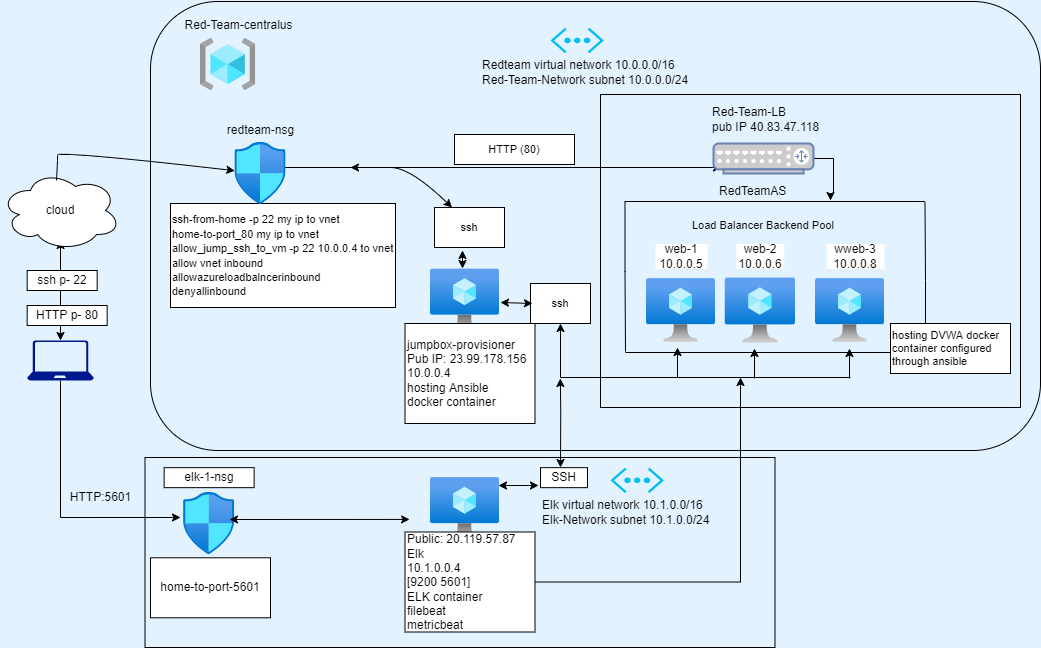

The diagram above was exported from draw.io. Its source (the exported page's mxGraphModel, read from the mxfile embedded in the PNG):
<mxGraphModel dx="974" dy="714" grid="1" gridSize="10" guides="1" tooltips="1" connect="1" arrows="1" fold="1" page="1" pageScale="1" pageWidth="1100" pageHeight="850" background="#E3F2FF" math="0" shadow="0">
  <root>
    <mxCell id="0" />
    <mxCell id="1" parent="0" />
    <mxCell id="ElOlRGGOjkhKZfZuLtPo-31" value="" style="rounded=0;whiteSpace=wrap;html=1;fontSize=11;fillColor=none;" parent="1" vertex="1">
      <mxGeometry x="620" y="177" width="420" height="313" as="geometry" />
    </mxCell>
    <mxCell id="5andRcSs0CXE94eP7Xx5-2" value="" style="rounded=1;whiteSpace=wrap;html=1;fillColor=none;" parent="1" vertex="1">
      <mxGeometry x="170" y="84" width="890" height="449" as="geometry" />
    </mxCell>
    <mxCell id="ElOlRGGOjkhKZfZuLtPo-4" value="" style="endArrow=classic;startArrow=classic;html=1;rounded=0;exitX=0.5;exitY=0;exitDx=0;exitDy=0;exitPerimeter=0;" parent="1" source="p18hvxu0NzeWN04P-Tn5-1" edge="1">
      <mxGeometry width="50" height="50" relative="1" as="geometry">
        <mxPoint x="30" y="373" as="sourcePoint" />
        <mxPoint x="80" y="323" as="targetPoint" />
      </mxGeometry>
    </mxCell>
    <mxCell id="1_-7LugJRo_GhtMqoRUE-9" style="edgeStyle=orthogonalEdgeStyle;rounded=0;orthogonalLoop=1;jettySize=auto;html=1;exitX=0.5;exitY=1;exitDx=0;exitDy=0;exitPerimeter=0;entryX=-0.058;entryY=0.401;entryDx=0;entryDy=0;entryPerimeter=0;" parent="1" source="p18hvxu0NzeWN04P-Tn5-1" target="1_-7LugJRo_GhtMqoRUE-1" edge="1">
      <mxGeometry relative="1" as="geometry">
        <mxPoint x="150" y="600" as="targetPoint" />
        <Array as="points">
          <mxPoint x="80" y="600" />
        </Array>
      </mxGeometry>
    </mxCell>
    <mxCell id="p18hvxu0NzeWN04P-Tn5-1" value="" style="sketch=0;aspect=fixed;pointerEvents=1;shadow=0;dashed=0;html=1;strokeColor=none;labelPosition=center;verticalLabelPosition=bottom;verticalAlign=top;align=center;fillColor=#00188D;shape=mxgraph.azure.laptop" parent="1" vertex="1">
      <mxGeometry x="46.66" y="423" width="66.67" height="40" as="geometry" />
    </mxCell>
    <mxCell id="p18hvxu0NzeWN04P-Tn5-3" value="cloud" style="ellipse;shape=cloud;whiteSpace=wrap;html=1;" parent="1" vertex="1">
      <mxGeometry x="20" y="253" width="120" height="80" as="geometry" />
    </mxCell>
    <mxCell id="p18hvxu0NzeWN04P-Tn5-10" value="HTTP p- 80" style="whiteSpace=wrap;html=1;" parent="1" vertex="1">
      <mxGeometry x="46.66" y="388" width="80" height="20" as="geometry" />
    </mxCell>
    <mxCell id="p18hvxu0NzeWN04P-Tn5-36" value="" style="endArrow=none;html=1;rounded=0;" parent="1" edge="1">
      <mxGeometry width="50" height="50" relative="1" as="geometry">
        <mxPoint x="645" y="435" as="sourcePoint" />
        <mxPoint x="948.25" y="435" as="targetPoint" />
      </mxGeometry>
    </mxCell>
    <mxCell id="p18hvxu0NzeWN04P-Tn5-38" value="" style="endArrow=none;html=1;rounded=0;" parent="1" edge="1">
      <mxGeometry width="50" height="50" relative="1" as="geometry">
        <mxPoint x="945" y="435" as="sourcePoint" />
        <mxPoint x="944.5" y="285" as="targetPoint" />
        <Array as="points">
          <mxPoint x="945" y="363" />
        </Array>
      </mxGeometry>
    </mxCell>
    <mxCell id="p18hvxu0NzeWN04P-Tn5-9" value="ssh p- 22" style="whiteSpace=wrap;html=1;" parent="1" vertex="1">
      <mxGeometry x="46.66" y="353" width="70" height="20" as="geometry" />
    </mxCell>
    <mxCell id="ElOlRGGOjkhKZfZuLtPo-13" value="HTTP (80)" style="whiteSpace=wrap;html=1;fontSize=11;" parent="1" vertex="1">
      <mxGeometry x="474" y="217" width="120" height="30" as="geometry" />
    </mxCell>
    <mxCell id="ElOlRGGOjkhKZfZuLtPo-14" value="ssh" style="whiteSpace=wrap;html=1;fontSize=11;" parent="1" vertex="1">
      <mxGeometry x="454" y="290" width="70" height="40" as="geometry" />
    </mxCell>
    <mxCell id="ElOlRGGOjkhKZfZuLtPo-15" value="ssh" style="whiteSpace=wrap;html=1;fontSize=11;" parent="1" vertex="1">
      <mxGeometry x="550" y="366" width="60" height="40" as="geometry" />
    </mxCell>
    <mxCell id="ElOlRGGOjkhKZfZuLtPo-21" value="" style="endArrow=classic;startArrow=classic;html=1;rounded=0;fontSize=11;entryX=0.08;entryY=0.8;entryDx=0;entryDy=0;entryPerimeter=0;" parent="1" target="p18hvxu0NzeWN04P-Tn5-14" edge="1">
      <mxGeometry width="50" height="50" relative="1" as="geometry">
        <mxPoint x="370" y="250" as="sourcePoint" />
        <mxPoint x="720" y="250" as="targetPoint" />
      </mxGeometry>
    </mxCell>
    <mxCell id="ElOlRGGOjkhKZfZuLtPo-24" value="" style="curved=1;endArrow=classic;html=1;rounded=0;fontSize=11;entryX=0.25;entryY=0;entryDx=0;entryDy=0;" parent="1" target="ElOlRGGOjkhKZfZuLtPo-14" edge="1">
      <mxGeometry width="50" height="50" relative="1" as="geometry">
        <mxPoint x="300" y="250" as="sourcePoint" />
        <mxPoint x="500" y="270" as="targetPoint" />
        <Array as="points">
          <mxPoint x="390" y="250" />
          <mxPoint x="430" y="250" />
        </Array>
      </mxGeometry>
    </mxCell>
    <mxCell id="ElOlRGGOjkhKZfZuLtPo-29" value="" style="endArrow=classic;startArrow=classic;html=1;rounded=0;fontSize=11;entryX=0.4;entryY=1.075;entryDx=0;entryDy=0;entryPerimeter=0;" parent="1" target="ElOlRGGOjkhKZfZuLtPo-14" edge="1">
      <mxGeometry width="50" height="50" relative="1" as="geometry">
        <mxPoint x="482" y="351" as="sourcePoint" />
        <mxPoint x="532" y="301" as="targetPoint" />
      </mxGeometry>
    </mxCell>
    <mxCell id="ElOlRGGOjkhKZfZuLtPo-30" value="" style="endArrow=classic;startArrow=classic;html=1;rounded=0;fontSize=11;entryX=0;entryY=0.5;entryDx=0;entryDy=0;exitX=1.014;exitY=0.523;exitDx=0;exitDy=0;exitPerimeter=0;" parent="1" source="p18hvxu0NzeWN04P-Tn5-22" edge="1">
      <mxGeometry width="50" height="50" relative="1" as="geometry">
        <mxPoint x="514" y="388" as="sourcePoint" />
        <mxPoint x="552" y="386" as="targetPoint" />
      </mxGeometry>
    </mxCell>
    <mxCell id="5andRcSs0CXE94eP7Xx5-10" value="" style="curved=1;endArrow=classic;html=1;rounded=0;fontSize=18;exitX=0.467;exitY=0.125;exitDx=0;exitDy=0;exitPerimeter=0;" parent="1" source="p18hvxu0NzeWN04P-Tn5-3" target="p18hvxu0NzeWN04P-Tn5-11" edge="1">
      <mxGeometry width="50" height="50" relative="1" as="geometry">
        <mxPoint x="76.66000000000003" y="250" as="sourcePoint" />
        <mxPoint x="240" y="253" as="targetPoint" />
        <Array as="points">
          <mxPoint x="77" y="243" />
          <mxPoint x="77" y="233" />
        </Array>
      </mxGeometry>
    </mxCell>
    <mxCell id="5andRcSs0CXE94eP7Xx5-17" value="" style="group" parent="1" vertex="1" connectable="0">
      <mxGeometry x="580" y="430" width="289" height="31" as="geometry" />
    </mxCell>
    <mxCell id="ElOlRGGOjkhKZfZuLtPo-25" style="edgeStyle=orthogonalEdgeStyle;rounded=0;orthogonalLoop=1;jettySize=auto;html=1;fontSize=11;entryX=0.5;entryY=1;entryDx=0;entryDy=0;" parent="5andRcSs0CXE94eP7Xx5-17" target="ElOlRGGOjkhKZfZuLtPo-15" edge="1">
      <mxGeometry relative="1" as="geometry">
        <mxPoint x="290" y="30" as="sourcePoint" />
        <Array as="points">
          <mxPoint y="30" />
        </Array>
      </mxGeometry>
    </mxCell>
    <mxCell id="ElOlRGGOjkhKZfZuLtPo-26" value="" style="endArrow=classic;html=1;rounded=0;fontSize=11;" parent="5andRcSs0CXE94eP7Xx5-17" edge="1">
      <mxGeometry width="50" height="50" relative="1" as="geometry">
        <mxPoint x="117" y="30" as="sourcePoint" />
        <mxPoint x="117" as="targetPoint" />
      </mxGeometry>
    </mxCell>
    <mxCell id="ElOlRGGOjkhKZfZuLtPo-27" value="" style="endArrow=classic;html=1;rounded=0;fontSize=11;" parent="5andRcSs0CXE94eP7Xx5-17" edge="1">
      <mxGeometry width="50" height="50" relative="1" as="geometry">
        <mxPoint x="194" y="31" as="sourcePoint" />
        <mxPoint x="194" y="1" as="targetPoint" />
      </mxGeometry>
    </mxCell>
    <mxCell id="ElOlRGGOjkhKZfZuLtPo-28" value="" style="endArrow=classic;html=1;rounded=0;fontSize=11;" parent="5andRcSs0CXE94eP7Xx5-17" edge="1">
      <mxGeometry width="50" height="50" relative="1" as="geometry">
        <mxPoint x="289" y="31" as="sourcePoint" />
        <mxPoint x="289" y="1" as="targetPoint" />
      </mxGeometry>
    </mxCell>
    <mxCell id="5andRcSs0CXE94eP7Xx5-18" value="" style="group" parent="1" vertex="1" connectable="0">
      <mxGeometry x="644.5" y="182" width="385.5" height="274" as="geometry" />
    </mxCell>
    <mxCell id="5andRcSs0CXE94eP7Xx5-28" style="edgeStyle=orthogonalEdgeStyle;rounded=0;orthogonalLoop=1;jettySize=auto;html=1;exitX=1;exitY=0.5;exitDx=0;exitDy=0;exitPerimeter=0;entryX=0.875;entryY=-0.125;entryDx=0;entryDy=0;entryPerimeter=0;fontSize=18;" parent="5andRcSs0CXE94eP7Xx5-18" source="p18hvxu0NzeWN04P-Tn5-14" target="ElOlRGGOjkhKZfZuLtPo-12" edge="1">
      <mxGeometry relative="1" as="geometry" />
    </mxCell>
    <mxCell id="p18hvxu0NzeWN04P-Tn5-14" value="" style="fontColor=#0066CC;verticalAlign=top;verticalLabelPosition=bottom;labelPosition=center;align=center;html=1;outlineConnect=0;fillColor=#CCCCCC;strokeColor=#6881B3;gradientColor=none;gradientDirection=north;strokeWidth=2;shape=mxgraph.networks.router;" parent="5andRcSs0CXE94eP7Xx5-18" vertex="1">
      <mxGeometry x="88.5" y="44" width="100" height="30" as="geometry" />
    </mxCell>
    <mxCell id="p18hvxu0NzeWN04P-Tn5-18" value="Red-Team-LB &lt;br&gt;pub IP 40.83.47.118" style="whiteSpace=wrap;html=1;fillColor=none;strokeColor=none;align=left;" parent="5andRcSs0CXE94eP7Xx5-18" vertex="1">
      <mxGeometry x="85.5" width="120" height="40" as="geometry" />
    </mxCell>
    <mxCell id="p18hvxu0NzeWN04P-Tn5-35" value="" style="endArrow=none;html=1;rounded=0;" parent="5andRcSs0CXE94eP7Xx5-18" edge="1">
      <mxGeometry width="50" height="50" relative="1" as="geometry">
        <mxPoint x="300" y="102" as="sourcePoint" />
        <mxPoint x="0.5" y="252" as="targetPoint" />
        <Array as="points">
          <mxPoint y="102" />
          <mxPoint y="172" />
        </Array>
      </mxGeometry>
    </mxCell>
    <mxCell id="p18hvxu0NzeWN04P-Tn5-39" value="RedTeamAS&amp;nbsp;" style="whiteSpace=wrap;html=1;fillColor=none;strokeColor=none;align=left;" parent="5andRcSs0CXE94eP7Xx5-18" vertex="1">
      <mxGeometry x="92.5" y="82" width="80" height="20" as="geometry" />
    </mxCell>
    <mxCell id="ElOlRGGOjkhKZfZuLtPo-12" value="Load Balancer Backend Pool" style="whiteSpace=wrap;html=1;fontSize=11;align=left;fillColor=none;strokeColor=none;" parent="5andRcSs0CXE94eP7Xx5-18" vertex="1">
      <mxGeometry x="65.5" y="106" width="160" height="40" as="geometry" />
    </mxCell>
    <mxCell id="ElOlRGGOjkhKZfZuLtPo-19" value="hosting DVWA docker container configured through ansible" style="whiteSpace=wrap;html=1;fontSize=11;align=left;" parent="5andRcSs0CXE94eP7Xx5-18" vertex="1">
      <mxGeometry x="265.5" y="224" width="120" height="50" as="geometry" />
    </mxCell>
    <mxCell id="5andRcSs0CXE94eP7Xx5-16" value="" style="group" parent="5andRcSs0CXE94eP7Xx5-18" vertex="1" connectable="0">
      <mxGeometry x="21.5" y="144.5" width="238" height="99.08000000000004" as="geometry" />
    </mxCell>
    <mxCell id="p18hvxu0NzeWN04P-Tn5-20" value="" style="aspect=fixed;html=1;points=[];align=center;image;fontSize=12;image=img/lib/azure2/compute/Virtual_Machine.svg;" parent="5andRcSs0CXE94eP7Xx5-16" vertex="1">
      <mxGeometry x="78.75" y="33.92000000000007" width="70.25" height="65.16" as="geometry" />
    </mxCell>
    <mxCell id="p18hvxu0NzeWN04P-Tn5-21" value="" style="aspect=fixed;html=1;points=[];align=center;image;fontSize=12;image=img/lib/azure2/compute/Virtual_Machine.svg;" parent="5andRcSs0CXE94eP7Xx5-16" vertex="1">
      <mxGeometry y="34.5" width="69" height="64" as="geometry" />
    </mxCell>
    <mxCell id="p18hvxu0NzeWN04P-Tn5-23" value="" style="aspect=fixed;html=1;points=[];align=center;image;fontSize=12;image=img/lib/azure2/compute/Virtual_Machine.svg;" parent="5andRcSs0CXE94eP7Xx5-16" vertex="1">
      <mxGeometry x="169" y="34.5" width="69" height="64" as="geometry" />
    </mxCell>
    <mxCell id="p18hvxu0NzeWN04P-Tn5-24" value="web-1&lt;br&gt;10.0.0.5" style="whiteSpace=wrap;html=1;strokeColor=none;" parent="5andRcSs0CXE94eP7Xx5-16" vertex="1">
      <mxGeometry x="9" width="52" height="25" as="geometry" />
    </mxCell>
    <mxCell id="p18hvxu0NzeWN04P-Tn5-25" value="web-2&lt;br&gt;10.0.0.6" style="whiteSpace=wrap;html=1;strokeColor=none;" parent="5andRcSs0CXE94eP7Xx5-16" vertex="1">
      <mxGeometry x="89.88" width="48" height="25" as="geometry" />
    </mxCell>
    <mxCell id="p18hvxu0NzeWN04P-Tn5-26" value="wweb-3&lt;br&gt;10.0.0.8" style="whiteSpace=wrap;html=1;strokeColor=none;" parent="5andRcSs0CXE94eP7Xx5-16" vertex="1">
      <mxGeometry x="180" width="58" height="25" as="geometry" />
    </mxCell>
    <mxCell id="5andRcSs0CXE94eP7Xx5-19" value="" style="group" parent="1" vertex="1" connectable="0">
      <mxGeometry x="500" y="110.31" width="230" height="59.69" as="geometry" />
    </mxCell>
    <mxCell id="p18hvxu0NzeWN04P-Tn5-6" value="" style="verticalLabelPosition=bottom;html=1;verticalAlign=top;align=center;strokeColor=none;fillColor=#00BEF2;shape=mxgraph.azure.virtual_network;pointerEvents=1;rotation=0;" parent="5andRcSs0CXE94eP7Xx5-19" vertex="1">
      <mxGeometry x="70" width="53.38" height="25.38" as="geometry" />
    </mxCell>
    <mxCell id="p18hvxu0NzeWN04P-Tn5-7" value="Redteam virtual network&amp;nbsp;10.0.0.0/16&lt;br&gt;Red-Team-Network subnet 10.0.0.0/24" style="whiteSpace=wrap;html=1;fillColor=none;strokeColor=none;align=left;" parent="5andRcSs0CXE94eP7Xx5-19" vertex="1">
      <mxGeometry y="29.689999999999998" width="230" height="30" as="geometry" />
    </mxCell>
    <mxCell id="5andRcSs0CXE94eP7Xx5-20" value="" style="group" parent="1" vertex="1" connectable="0">
      <mxGeometry x="186.66" y="83.31" width="143.34" height="89.69" as="geometry" />
    </mxCell>
    <mxCell id="p18hvxu0NzeWN04P-Tn5-5" value="" style="aspect=fixed;html=1;points=[];align=center;image;fontSize=12;image=img/lib/azure2/general/Resource_Groups.svg;" parent="5andRcSs0CXE94eP7Xx5-20" vertex="1">
      <mxGeometry x="33.34" y="37.69" width="55.25" height="52" as="geometry" />
    </mxCell>
    <mxCell id="p18hvxu0NzeWN04P-Tn5-8" value="Red-Team-centralus" style="whiteSpace=wrap;html=1;fillColor=none;strokeColor=none;" parent="5andRcSs0CXE94eP7Xx5-20" vertex="1">
      <mxGeometry width="143.34" height="50" as="geometry" />
    </mxCell>
    <mxCell id="5andRcSs0CXE94eP7Xx5-23" value="" style="group" parent="1" vertex="1" connectable="0">
      <mxGeometry x="190" y="203" width="225" height="187" as="geometry" />
    </mxCell>
    <mxCell id="ElOlRGGOjkhKZfZuLtPo-6" value="&lt;font style=&quot;font-size: 11px&quot;&gt;ssh-from-home -p 22 my ip to vnet&lt;br&gt;home-to-port_80 my ip to vnet&lt;br&gt;allow_jump_ssh_to_vm -p 22 10.0.0.4 to vnet&lt;br&gt;allow vnet inbound&lt;br&gt;allowazureloadbalncerinbound&lt;br&gt;denyallinbound&lt;/font&gt;" style="whiteSpace=wrap;html=1;align=left;" parent="5andRcSs0CXE94eP7Xx5-23" vertex="1">
      <mxGeometry y="83" width="225" height="104" as="geometry" />
    </mxCell>
    <mxCell id="ElOlRGGOjkhKZfZuLtPo-9" value="" style="group" parent="5andRcSs0CXE94eP7Xx5-23" vertex="1" connectable="0">
      <mxGeometry x="49.99999999999997" width="80" height="84.29000000000002" as="geometry" />
    </mxCell>
    <mxCell id="p18hvxu0NzeWN04P-Tn5-11" value="" style="aspect=fixed;html=1;points=[];align=center;image;fontSize=12;image=img/lib/azure2/networking/Network_Security_Groups.svg;" parent="ElOlRGGOjkhKZfZuLtPo-9" vertex="1">
      <mxGeometry x="14.350000000000023" y="22" width="51.29" height="62.29" as="geometry" />
    </mxCell>
    <mxCell id="p18hvxu0NzeWN04P-Tn5-12" value="redteam-nsg" style="text;html=1;align=center;verticalAlign=middle;resizable=0;points=[];autosize=1;strokeColor=none;fillColor=none;" parent="ElOlRGGOjkhKZfZuLtPo-9" vertex="1">
      <mxGeometry width="80" height="20" as="geometry" />
    </mxCell>
    <mxCell id="5andRcSs0CXE94eP7Xx5-24" value="" style="group" parent="1" vertex="1" connectable="0">
      <mxGeometry x="424.5" y="351.5" width="130" height="154.5" as="geometry" />
    </mxCell>
    <mxCell id="p18hvxu0NzeWN04P-Tn5-22" value="" style="aspect=fixed;html=1;points=[];align=center;image;fontSize=12;image=img/lib/azure2/compute/Virtual_Machine.svg;" parent="5andRcSs0CXE94eP7Xx5-24" vertex="1">
      <mxGeometry x="25.5" width="69" height="64" as="geometry" />
    </mxCell>
    <mxCell id="p18hvxu0NzeWN04P-Tn5-40" value="jumpbox-provisioner&lt;br&gt;Pub IP: 23.99.178.156&lt;br&gt;10.0.0.4&lt;br&gt;&lt;span style=&quot;text-align: center&quot;&gt;hosting Ansible &lt;br&gt;docker container&lt;br&gt;&lt;/span&gt;" style="whiteSpace=wrap;html=1;fillColor=default;strokeColor=default;align=left;" parent="5andRcSs0CXE94eP7Xx5-24" vertex="1">
      <mxGeometry y="54.5" width="130" height="100" as="geometry" />
    </mxCell>
    <mxCell id="1_-7LugJRo_GhtMqoRUE-1" value="" style="aspect=fixed;html=1;points=[];align=center;image;fontSize=12;image=img/lib/azure2/networking/Network_Security_Groups.svg;" parent="1" vertex="1">
      <mxGeometry x="203" y="575" width="51.29" height="62.29" as="geometry" />
    </mxCell>
    <mxCell id="1_-7LugJRo_GhtMqoRUE-2" value="" style="group" parent="1" vertex="1" connectable="0">
      <mxGeometry x="560" y="550.16" width="230" height="59.69" as="geometry" />
    </mxCell>
    <mxCell id="1_-7LugJRo_GhtMqoRUE-3" value="" style="verticalLabelPosition=bottom;html=1;verticalAlign=top;align=center;strokeColor=none;fillColor=#00BEF2;shape=mxgraph.azure.virtual_network;pointerEvents=1;rotation=0;" parent="1_-7LugJRo_GhtMqoRUE-2" vertex="1">
      <mxGeometry x="70" width="53.38" height="25.38" as="geometry" />
    </mxCell>
    <mxCell id="1_-7LugJRo_GhtMqoRUE-4" value="Elk virtual network&amp;nbsp;10.1.0.0/16&lt;br&gt;Elk-Network subnet 10.1.0.0/24" style="whiteSpace=wrap;html=1;fillColor=none;strokeColor=none;align=left;" parent="1_-7LugJRo_GhtMqoRUE-2" vertex="1">
      <mxGeometry y="29.689999999999998" width="230" height="30" as="geometry" />
    </mxCell>
    <mxCell id="1_-7LugJRo_GhtMqoRUE-12" value="SSH" style="whiteSpace=wrap;html=1;" parent="1_-7LugJRo_GhtMqoRUE-2" vertex="1">
      <mxGeometry y="3.197442310920451e-14" width="47" height="20" as="geometry" />
    </mxCell>
    <mxCell id="1_-7LugJRo_GhtMqoRUE-5" value="" style="group" parent="1" vertex="1" connectable="0">
      <mxGeometry x="424.5" y="560" width="370" height="170" as="geometry" />
    </mxCell>
    <mxCell id="1_-7LugJRo_GhtMqoRUE-16" value="" style="rounded=0;whiteSpace=wrap;html=1;fillColor=none;" parent="1_-7LugJRo_GhtMqoRUE-5" vertex="1">
      <mxGeometry x="-260" y="-20" width="630" height="190" as="geometry" />
    </mxCell>
    <mxCell id="1_-7LugJRo_GhtMqoRUE-6" value="" style="aspect=fixed;html=1;points=[];align=center;image;fontSize=12;image=img/lib/azure2/compute/Virtual_Machine.svg;" parent="1_-7LugJRo_GhtMqoRUE-5" vertex="1">
      <mxGeometry x="25.5" width="69" height="64" as="geometry" />
    </mxCell>
    <mxCell id="1_-7LugJRo_GhtMqoRUE-7" value="&lt;span style=&quot;text-align: center&quot;&gt;Public: 20.119.57.87&lt;br&gt;Elk&lt;br&gt;10.1.0.0.4&lt;br&gt;[9200 5601]&lt;br&gt;ELK container&lt;br&gt;filebeat&lt;br&gt;metricbeat&lt;br&gt;&lt;/span&gt;" style="whiteSpace=wrap;html=1;fillColor=default;strokeColor=default;align=left;" parent="1_-7LugJRo_GhtMqoRUE-5" vertex="1">
      <mxGeometry y="54.5" width="130" height="100" as="geometry" />
    </mxCell>
    <mxCell id="1_-7LugJRo_GhtMqoRUE-10" value="HTTP:5601" style="text;html=1;align=center;verticalAlign=middle;resizable=0;points=[];autosize=1;strokeColor=none;fillColor=none;" parent="1" vertex="1">
      <mxGeometry x="80" y="570" width="80" height="20" as="geometry" />
    </mxCell>
    <mxCell id="1_-7LugJRo_GhtMqoRUE-11" value="" style="endArrow=classic;startArrow=classic;html=1;rounded=0;" parent="1" edge="1">
      <mxGeometry width="50" height="50" relative="1" as="geometry">
        <mxPoint x="580" y="550" as="sourcePoint" />
        <mxPoint x="579.8199999999999" y="461" as="targetPoint" />
        <Array as="points">
          <mxPoint x="580.23" y="494" />
        </Array>
      </mxGeometry>
    </mxCell>
    <mxCell id="1_-7LugJRo_GhtMqoRUE-13" style="edgeStyle=orthogonalEdgeStyle;rounded=0;orthogonalLoop=1;jettySize=auto;html=1;exitX=1;exitY=0.5;exitDx=0;exitDy=0;" parent="1" source="1_-7LugJRo_GhtMqoRUE-7" edge="1">
      <mxGeometry relative="1" as="geometry">
        <mxPoint x="760" y="460" as="targetPoint" />
      </mxGeometry>
    </mxCell>
    <mxCell id="1_-7LugJRo_GhtMqoRUE-19" value="" style="endArrow=classic;startArrow=classic;html=1;rounded=0;" parent="1" edge="1">
      <mxGeometry width="50" height="50" relative="1" as="geometry">
        <mxPoint x="518" y="568" as="sourcePoint" />
        <mxPoint x="558" y="568" as="targetPoint" />
      </mxGeometry>
    </mxCell>
    <mxCell id="1_-7LugJRo_GhtMqoRUE-20" value="" style="endArrow=classic;startArrow=classic;html=1;rounded=0;entryX=0.118;entryY=0.447;entryDx=0;entryDy=0;entryPerimeter=0;" parent="1" edge="1">
      <mxGeometry width="50" height="50" relative="1" as="geometry">
        <mxPoint x="249" y="602" as="sourcePoint" />
        <mxPoint x="429.0909999999999" y="601.9300000000001" as="targetPoint" />
      </mxGeometry>
    </mxCell>
    <mxCell id="LhtUF6_S3uTmtvN1PTJk-2" value="elk-1-nsg" style="whiteSpace=wrap;html=1;" parent="1" vertex="1">
      <mxGeometry x="183.64" y="550.16" width="90" height="20" as="geometry" />
    </mxCell>
    <mxCell id="tjKCfHAKggo_RaX35XEb-1" value="home-to-port-5601" style="whiteSpace=wrap;html=1;" parent="1" vertex="1">
      <mxGeometry x="170" y="640.29" width="120" height="60" as="geometry" />
    </mxCell>
  </root>
</mxGraphModel>